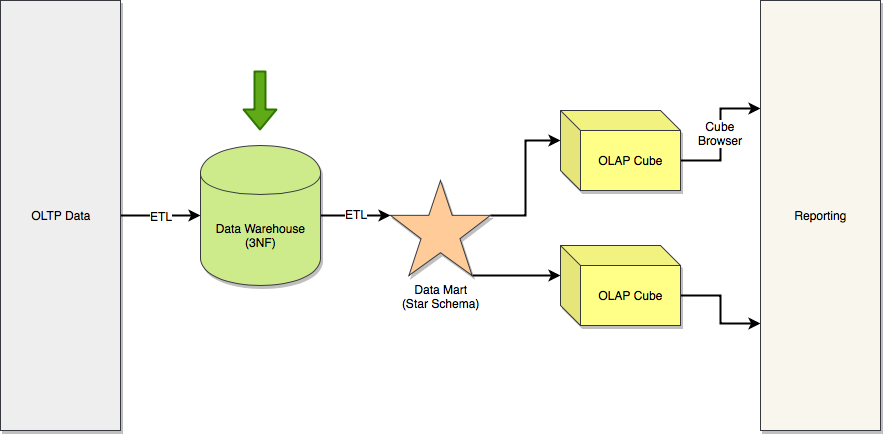

The diagram above was exported from draw.io. Its source (the exported page's mxGraphModel, read from the mxfile embedded in the PNG):
<mxGraphModel dx="946" dy="641" grid="1" gridSize="10" guides="1" tooltips="1" connect="1" arrows="1" fold="1" page="1" pageScale="1" pageWidth="1169" pageHeight="827" math="0" shadow="0">
  <root>
    <mxCell id="0" />
    <mxCell id="1" parent="0" />
    <mxCell id="hWujrFEjWxz826N5XeF6-22" style="edgeStyle=orthogonalEdgeStyle;rounded=0;orthogonalLoop=1;jettySize=auto;html=1;exitX=1;exitY=0.5;exitDx=0;exitDy=0;entryX=0;entryY=0.367;entryDx=0;entryDy=0;entryPerimeter=0;strokeWidth=2;" edge="1" parent="1" source="hWujrFEjWxz826N5XeF6-5" target="hWujrFEjWxz826N5XeF6-8">
      <mxGeometry relative="1" as="geometry" />
    </mxCell>
    <mxCell id="hWujrFEjWxz826N5XeF6-29" value="ETL" style="text;html=1;resizable=0;points=[];align=center;verticalAlign=middle;labelBackgroundColor=#ffffff;" vertex="1" connectable="0" parent="hWujrFEjWxz826N5XeF6-22">
      <mxGeometry y="2" relative="1" as="geometry">
        <mxPoint as="offset" />
      </mxGeometry>
    </mxCell>
    <mxCell id="hWujrFEjWxz826N5XeF6-5" value="Data Warehouse&lt;br&gt;(3NF)" style="shape=cylinder;whiteSpace=wrap;html=1;boundedLbl=1;backgroundOutline=1;fillColor=#cdeb8b;strokeColor=#36393d;shadow=1;" vertex="1" parent="1">
      <mxGeometry x="280" y="225" width="120" height="140" as="geometry" />
    </mxCell>
    <mxCell id="hWujrFEjWxz826N5XeF6-23" style="edgeStyle=orthogonalEdgeStyle;rounded=0;orthogonalLoop=1;jettySize=auto;html=1;exitX=1;exitY=0.367;exitDx=0;exitDy=0;exitPerimeter=0;entryX=0;entryY=0;entryDx=0;entryDy=30;entryPerimeter=0;strokeWidth=2;" edge="1" parent="1" source="hWujrFEjWxz826N5XeF6-8" target="hWujrFEjWxz826N5XeF6-12">
      <mxGeometry relative="1" as="geometry" />
    </mxCell>
    <mxCell id="hWujrFEjWxz826N5XeF6-26" style="edgeStyle=orthogonalEdgeStyle;rounded=0;orthogonalLoop=1;jettySize=auto;html=1;exitX=0.815;exitY=1;exitDx=0;exitDy=0;exitPerimeter=0;entryX=0;entryY=0;entryDx=0;entryDy=30;entryPerimeter=0;strokeWidth=2;" edge="1" parent="1" source="hWujrFEjWxz826N5XeF6-8" target="hWujrFEjWxz826N5XeF6-25">
      <mxGeometry relative="1" as="geometry">
        <Array as="points">
          <mxPoint x="640" y="355" />
        </Array>
      </mxGeometry>
    </mxCell>
    <mxCell id="hWujrFEjWxz826N5XeF6-8" value="Data Mart&lt;br&gt;(Star Schema)" style="verticalLabelPosition=bottom;verticalAlign=top;html=1;shape=mxgraph.basic.star;fillColor=#ffcc99;strokeColor=#36393d;shadow=1;" vertex="1" parent="1">
      <mxGeometry x="470" y="260" width="100" height="95" as="geometry" />
    </mxCell>
    <mxCell id="hWujrFEjWxz826N5XeF6-24" style="edgeStyle=orthogonalEdgeStyle;rounded=0;orthogonalLoop=1;jettySize=auto;html=1;exitX=0;exitY=0;exitDx=120;exitDy=50;exitPerimeter=0;entryX=0;entryY=0.25;entryDx=0;entryDy=0;strokeWidth=2;" edge="1" parent="1" source="hWujrFEjWxz826N5XeF6-12" target="hWujrFEjWxz826N5XeF6-13">
      <mxGeometry relative="1" as="geometry" />
    </mxCell>
    <mxCell id="hWujrFEjWxz826N5XeF6-30" value="Cube&lt;br&gt;Browser" style="text;html=1;resizable=0;points=[];align=center;verticalAlign=middle;labelBackgroundColor=#ffffff;" vertex="1" connectable="0" parent="hWujrFEjWxz826N5XeF6-24">
      <mxGeometry x="0.0328" y="1" relative="1" as="geometry">
        <mxPoint as="offset" />
      </mxGeometry>
    </mxCell>
    <mxCell id="hWujrFEjWxz826N5XeF6-12" value="OLAP Cube" style="shape=cube;whiteSpace=wrap;html=1;boundedLbl=1;backgroundOutline=1;darkOpacity=0.05;darkOpacity2=0.1;fillColor=#ffff88;strokeColor=#36393d;shadow=1;" vertex="1" parent="1">
      <mxGeometry x="640" y="190" width="120" height="80" as="geometry" />
    </mxCell>
    <mxCell id="hWujrFEjWxz826N5XeF6-13" value="Reporting" style="rounded=0;whiteSpace=wrap;html=1;fillColor=#f9f7ed;strokeColor=#36393d;shadow=1;" vertex="1" parent="1">
      <mxGeometry x="840" y="80" width="120" height="430" as="geometry" />
    </mxCell>
    <mxCell id="hWujrFEjWxz826N5XeF6-19" style="edgeStyle=orthogonalEdgeStyle;rounded=0;orthogonalLoop=1;jettySize=auto;html=1;exitX=1;exitY=0.5;exitDx=0;exitDy=0;entryX=0;entryY=0.5;entryDx=0;entryDy=0;strokeWidth=2;" edge="1" parent="1" source="hWujrFEjWxz826N5XeF6-33" target="hWujrFEjWxz826N5XeF6-5">
      <mxGeometry relative="1" as="geometry">
        <mxPoint x="170" y="295" as="sourcePoint" />
      </mxGeometry>
    </mxCell>
    <mxCell id="hWujrFEjWxz826N5XeF6-28" value="ETL" style="text;html=1;resizable=0;points=[];align=center;verticalAlign=middle;labelBackgroundColor=#ffffff;" vertex="1" connectable="0" parent="hWujrFEjWxz826N5XeF6-19">
      <mxGeometry x="-0.3091" y="1" relative="1" as="geometry">
        <mxPoint x="12" y="1" as="offset" />
      </mxGeometry>
    </mxCell>
    <mxCell id="hWujrFEjWxz826N5XeF6-27" style="edgeStyle=orthogonalEdgeStyle;rounded=0;orthogonalLoop=1;jettySize=auto;html=1;exitX=0;exitY=0;exitDx=120;exitDy=50;exitPerimeter=0;strokeWidth=2;entryX=0;entryY=0.75;entryDx=0;entryDy=0;" edge="1" parent="1" source="hWujrFEjWxz826N5XeF6-25" target="hWujrFEjWxz826N5XeF6-13">
      <mxGeometry relative="1" as="geometry">
        <mxPoint x="830" y="403" as="targetPoint" />
      </mxGeometry>
    </mxCell>
    <mxCell id="hWujrFEjWxz826N5XeF6-25" value="OLAP Cube" style="shape=cube;whiteSpace=wrap;html=1;boundedLbl=1;backgroundOutline=1;darkOpacity=0.05;darkOpacity2=0.1;fillColor=#ffff88;strokeColor=#36393d;shadow=1;" vertex="1" parent="1">
      <mxGeometry x="640" y="325" width="120" height="80" as="geometry" />
    </mxCell>
    <mxCell id="hWujrFEjWxz826N5XeF6-31" value="" style="shape=flexArrow;endArrow=classic;html=1;strokeWidth=2;fillColor=#60a917;strokeColor=#2D7600;" edge="1" parent="1">
      <mxGeometry width="50" height="50" relative="1" as="geometry">
        <mxPoint x="339.5" y="150" as="sourcePoint" />
        <mxPoint x="339.5" y="210" as="targetPoint" />
      </mxGeometry>
    </mxCell>
    <mxCell id="hWujrFEjWxz826N5XeF6-33" value="OLTP Data" style="rounded=0;whiteSpace=wrap;html=1;fillColor=#eeeeee;strokeColor=#36393d;shadow=1;" vertex="1" parent="1">
      <mxGeometry x="80" y="80" width="120" height="430" as="geometry" />
    </mxCell>
  </root>
</mxGraphModel>